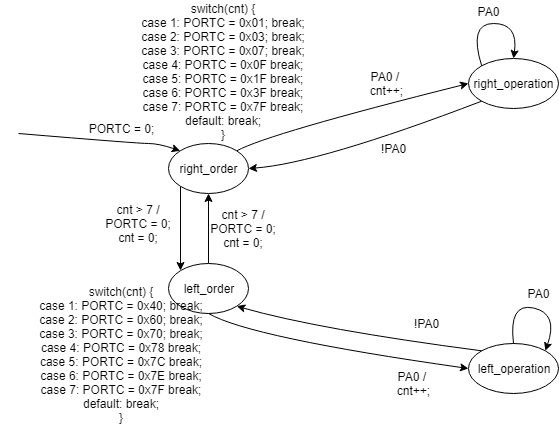

The diagram above was exported from draw.io. Its source (the exported page's mxGraphModel, read from the mxfile embedded in the PNG):
<mxGraphModel dx="1024" dy="531" grid="1" gridSize="10" guides="1" tooltips="1" connect="1" arrows="1" fold="1" page="1" pageScale="1" pageWidth="850" pageHeight="1100" math="0" shadow="0">
  <root>
    <mxCell id="0" />
    <mxCell id="1" parent="0" />
    <mxCell id="bTanN-qgIon-xMM-TcBs-7" style="edgeStyle=orthogonalEdgeStyle;rounded=0;orthogonalLoop=1;jettySize=auto;html=1;exitX=0;exitY=1;exitDx=0;exitDy=0;entryX=0;entryY=0;entryDx=0;entryDy=0;" parent="1" source="_S2-8XIODJkm6Vg75g4T-1" target="bTanN-qgIon-xMM-TcBs-1" edge="1">
      <mxGeometry relative="1" as="geometry" />
    </mxCell>
    <mxCell id="_S2-8XIODJkm6Vg75g4T-1" value="right_order" style="ellipse;whiteSpace=wrap;html=1;" parent="1" vertex="1">
      <mxGeometry x="200" y="200" width="80" height="50" as="geometry" />
    </mxCell>
    <mxCell id="_S2-8XIODJkm6Vg75g4T-2" value="" style="curved=1;endArrow=classic;html=1;entryX=0;entryY=0;entryDx=0;entryDy=0;" parent="1" target="_S2-8XIODJkm6Vg75g4T-1" edge="1">
      <mxGeometry width="50" height="50" relative="1" as="geometry">
        <mxPoint x="50" y="190" as="sourcePoint" />
        <mxPoint x="260" y="270" as="targetPoint" />
        <Array as="points">
          <mxPoint x="170" y="200" />
          <mxPoint x="190" y="200" />
        </Array>
      </mxGeometry>
    </mxCell>
    <mxCell id="bTanN-qgIon-xMM-TcBs-6" style="edgeStyle=orthogonalEdgeStyle;rounded=0;orthogonalLoop=1;jettySize=auto;html=1;exitX=0.5;exitY=0;exitDx=0;exitDy=0;entryX=0.5;entryY=1;entryDx=0;entryDy=0;" parent="1" source="bTanN-qgIon-xMM-TcBs-1" target="_S2-8XIODJkm6Vg75g4T-1" edge="1">
      <mxGeometry relative="1" as="geometry" />
    </mxCell>
    <mxCell id="bTanN-qgIon-xMM-TcBs-1" value="left_order" style="ellipse;whiteSpace=wrap;html=1;" parent="1" vertex="1">
      <mxGeometry x="200" y="320" width="80" height="50" as="geometry" />
    </mxCell>
    <mxCell id="bTanN-qgIon-xMM-TcBs-2" value="right_operation" style="ellipse;whiteSpace=wrap;html=1;" parent="1" vertex="1">
      <mxGeometry x="500" y="115" width="90" height="50" as="geometry" />
    </mxCell>
    <mxCell id="bTanN-qgIon-xMM-TcBs-3" value="left_operation" style="ellipse;whiteSpace=wrap;html=1;" parent="1" vertex="1">
      <mxGeometry x="500" y="400" width="90" height="50" as="geometry" />
    </mxCell>
    <mxCell id="bTanN-qgIon-xMM-TcBs-4" value="" style="curved=1;endArrow=classic;html=1;exitX=1;exitY=0;exitDx=0;exitDy=0;entryX=0;entryY=0.5;entryDx=0;entryDy=0;" parent="1" source="_S2-8XIODJkm6Vg75g4T-1" target="bTanN-qgIon-xMM-TcBs-2" edge="1">
      <mxGeometry width="50" height="50" relative="1" as="geometry">
        <mxPoint x="310" y="210" as="sourcePoint" />
        <mxPoint x="360" y="160" as="targetPoint" />
        <Array as="points">
          <mxPoint x="300" y="190" />
        </Array>
      </mxGeometry>
    </mxCell>
    <mxCell id="bTanN-qgIon-xMM-TcBs-5" value="" style="curved=1;endArrow=classic;html=1;entryX=1;entryY=0.5;entryDx=0;entryDy=0;exitX=0;exitY=1;exitDx=0;exitDy=0;" parent="1" source="bTanN-qgIon-xMM-TcBs-2" target="_S2-8XIODJkm6Vg75g4T-1" edge="1">
      <mxGeometry width="50" height="50" relative="1" as="geometry">
        <mxPoint x="300" y="310" as="sourcePoint" />
        <mxPoint x="350" y="260" as="targetPoint" />
        <Array as="points">
          <mxPoint x="350" y="220" />
        </Array>
      </mxGeometry>
    </mxCell>
    <mxCell id="bTanN-qgIon-xMM-TcBs-8" value="cnt &amp;gt; 7 / PORTC = 0;&lt;br&gt;cnt = 0;" style="text;html=1;strokeColor=none;fillColor=none;align=center;verticalAlign=middle;whiteSpace=wrap;rounded=0;" parent="1" vertex="1">
      <mxGeometry x="135" y="270" width="70" height="20" as="geometry" />
    </mxCell>
    <mxCell id="bTanN-qgIon-xMM-TcBs-11" value="" style="curved=1;endArrow=classic;html=1;entryX=1;entryY=1;entryDx=0;entryDy=0;exitX=0;exitY=0;exitDx=0;exitDy=0;" parent="1" source="bTanN-qgIon-xMM-TcBs-3" target="bTanN-qgIon-xMM-TcBs-1" edge="1">
      <mxGeometry width="50" height="50" relative="1" as="geometry">
        <mxPoint x="373.1801948466052" y="348.6776695296637" as="sourcePoint" />
        <mxPoint x="280" y="391" as="targetPoint" />
        <Array as="points">
          <mxPoint x="350" y="386" />
        </Array>
      </mxGeometry>
    </mxCell>
    <mxCell id="bTanN-qgIon-xMM-TcBs-12" value="" style="curved=1;endArrow=classic;html=1;exitX=0.5;exitY=1;exitDx=0;exitDy=0;entryX=0;entryY=0.5;entryDx=0;entryDy=0;" parent="1" source="bTanN-qgIon-xMM-TcBs-1" target="bTanN-qgIon-xMM-TcBs-3" edge="1">
      <mxGeometry width="50" height="50" relative="1" as="geometry">
        <mxPoint x="249.7842712474619" y="411.3223304703363" as="sourcePoint" />
        <mxPoint x="341.5" y="369" as="targetPoint" />
        <Array as="points">
          <mxPoint x="281.5" y="394" />
        </Array>
      </mxGeometry>
    </mxCell>
    <mxCell id="bTanN-qgIon-xMM-TcBs-13" value="PA0 /&amp;nbsp;&lt;br&gt;cnt++;" style="text;html=1;strokeColor=none;fillColor=none;align=center;verticalAlign=middle;whiteSpace=wrap;rounded=0;" parent="1" vertex="1">
      <mxGeometry x="397.5" y="130" width="40" height="20" as="geometry" />
    </mxCell>
    <mxCell id="bTanN-qgIon-xMM-TcBs-14" value="!PA0" style="text;html=1;strokeColor=none;fillColor=none;align=center;verticalAlign=middle;whiteSpace=wrap;rounded=0;" parent="1" vertex="1">
      <mxGeometry x="405" y="195" width="40" height="20" as="geometry" />
    </mxCell>
    <mxCell id="bTanN-qgIon-xMM-TcBs-16" value="cnt &amp;gt; 7 / PORTC = 0;&lt;br&gt;cnt = 0;" style="text;html=1;strokeColor=none;fillColor=none;align=center;verticalAlign=middle;whiteSpace=wrap;rounded=0;" parent="1" vertex="1">
      <mxGeometry x="240" y="275" width="70" height="20" as="geometry" />
    </mxCell>
    <mxCell id="bTanN-qgIon-xMM-TcBs-17" value="PORTC = 0;" style="text;html=1;strokeColor=none;fillColor=none;align=center;verticalAlign=middle;whiteSpace=wrap;rounded=0;" parent="1" vertex="1">
      <mxGeometry x="115" y="175" width="75" height="20" as="geometry" />
    </mxCell>
    <mxCell id="bTanN-qgIon-xMM-TcBs-19" value="switch(cnt) {&lt;br&gt;case 1: PORTC = 0x01; break;&lt;br&gt;case 2: PORTC = 0x03; break;&lt;br&gt;case 3: PORTC = 0x07; break;&lt;br&gt;case 4: PORTC = 0x0F break;&lt;br&gt;case 5: PORTC = 0x1F break;&lt;br&gt;case 6: PORTC = 0x3F break;&lt;br&gt;case 7: PORTC = 0x7F break;&lt;br&gt;default: break;&lt;br&gt;}" style="text;html=1;strokeColor=none;fillColor=none;align=center;verticalAlign=middle;whiteSpace=wrap;rounded=0;" parent="1" vertex="1">
      <mxGeometry x="135" y="77.5" width="240" height="105" as="geometry" />
    </mxCell>
    <mxCell id="bTanN-qgIon-xMM-TcBs-21" value="PA0 /&amp;nbsp;&lt;br&gt;cnt++;" style="text;html=1;strokeColor=none;fillColor=none;align=center;verticalAlign=middle;whiteSpace=wrap;rounded=0;" parent="1" vertex="1">
      <mxGeometry x="425" y="430" width="40" height="20" as="geometry" />
    </mxCell>
    <mxCell id="bTanN-qgIon-xMM-TcBs-22" value="!PA0" style="text;html=1;strokeColor=none;fillColor=none;align=center;verticalAlign=middle;whiteSpace=wrap;rounded=0;" parent="1" vertex="1">
      <mxGeometry x="437.5" y="370" width="40" height="20" as="geometry" />
    </mxCell>
    <mxCell id="bTanN-qgIon-xMM-TcBs-23" value="switch(cnt) {&lt;br&gt;case 1: PORTC = 0x40; break;&lt;br&gt;case 2: PORTC = 0x60; break;&lt;br&gt;case 3: PORTC = 0x70; break;&lt;br&gt;case 4: PORTC = 0x78 break;&lt;br&gt;case 5: PORTC = 0x7C break;&lt;br&gt;case 6: PORTC = 0x7E break;&lt;br&gt;case 7: PORTC = 0x7F break;&lt;br&gt;default: break;&lt;br&gt;}" style="text;html=1;strokeColor=none;fillColor=none;align=center;verticalAlign=middle;whiteSpace=wrap;rounded=0;" parent="1" vertex="1">
      <mxGeometry x="32.5" y="360" width="240" height="105" as="geometry" />
    </mxCell>
    <mxCell id="ijVW0_bbHSfZF1umZf-7-1" value="" style="curved=1;endArrow=classic;html=1;exitX=0;exitY=0;exitDx=0;exitDy=0;entryX=0.5;entryY=0;entryDx=0;entryDy=0;" parent="1" source="bTanN-qgIon-xMM-TcBs-2" target="bTanN-qgIon-xMM-TcBs-2" edge="1">
      <mxGeometry width="50" height="50" relative="1" as="geometry">
        <mxPoint x="510" y="100" as="sourcePoint" />
        <mxPoint x="560" y="50" as="targetPoint" />
        <Array as="points">
          <mxPoint x="500" y="80" />
          <mxPoint x="550" y="80" />
        </Array>
      </mxGeometry>
    </mxCell>
    <mxCell id="ijVW0_bbHSfZF1umZf-7-2" value="PA0" style="text;html=1;strokeColor=none;fillColor=none;align=center;verticalAlign=middle;whiteSpace=wrap;rounded=0;" parent="1" vertex="1">
      <mxGeometry x="500" y="57.5" width="40" height="20" as="geometry" />
    </mxCell>
    <mxCell id="ijVW0_bbHSfZF1umZf-7-3" value="" style="curved=1;endArrow=classic;html=1;exitX=0.5;exitY=0;exitDx=0;exitDy=0;entryX=1;entryY=0;entryDx=0;entryDy=0;" parent="1" source="bTanN-qgIon-xMM-TcBs-3" target="bTanN-qgIon-xMM-TcBs-3" edge="1">
      <mxGeometry width="50" height="50" relative="1" as="geometry">
        <mxPoint x="528.1801948466052" y="401.32233047033617" as="sourcePoint" />
        <mxPoint x="560" y="394" as="targetPoint" />
        <Array as="points">
          <mxPoint x="540" y="359" />
          <mxPoint x="590" y="370" />
        </Array>
      </mxGeometry>
    </mxCell>
    <mxCell id="ijVW0_bbHSfZF1umZf-7-5" value="PA0" style="text;html=1;strokeColor=none;fillColor=none;align=center;verticalAlign=middle;whiteSpace=wrap;rounded=0;" parent="1" vertex="1">
      <mxGeometry x="550" y="340" width="40" height="20" as="geometry" />
    </mxCell>
  </root>
</mxGraphModel>